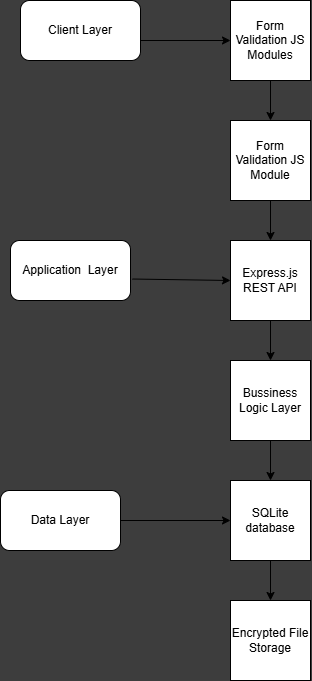

The diagram above was exported from draw.io. Its source (the exported page's mxGraphModel, read from the mxfile embedded in the PNG):
<mxGraphModel dx="554" dy="434" grid="1" gridSize="10" guides="1" tooltips="1" connect="1" arrows="1" fold="1" page="1" pageScale="1" pageWidth="850" pageHeight="1100" background="#3D3D3D" math="0" shadow="0">
  <root>
    <mxCell id="0" />
    <mxCell id="1" parent="0" />
    <mxCell id="ZVT2NRzVKleBBNT9PNJ7-3" value="Form Validation JS Modules" style="whiteSpace=wrap;html=1;aspect=fixed;" vertex="1" parent="1">
      <mxGeometry x="260" y="40" width="80" height="80" as="geometry" />
    </mxCell>
    <mxCell id="ZVT2NRzVKleBBNT9PNJ7-4" value="Client Layer" style="rounded=1;whiteSpace=wrap;html=1;" vertex="1" parent="1">
      <mxGeometry x="50" y="40" width="120" height="60" as="geometry" />
    </mxCell>
    <mxCell id="ZVT2NRzVKleBBNT9PNJ7-5" value="Application&amp;nbsp; Layer" style="rounded=1;whiteSpace=wrap;html=1;" vertex="1" parent="1">
      <mxGeometry x="40" y="280" width="120" height="60" as="geometry" />
    </mxCell>
    <mxCell id="ZVT2NRzVKleBBNT9PNJ7-6" value="Form Validation JS Module" style="whiteSpace=wrap;html=1;aspect=fixed;" vertex="1" parent="1">
      <mxGeometry x="260" y="160" width="80" height="80" as="geometry" />
    </mxCell>
    <mxCell id="ZVT2NRzVKleBBNT9PNJ7-7" value="Express.js REST API" style="whiteSpace=wrap;html=1;aspect=fixed;" vertex="1" parent="1">
      <mxGeometry x="260" y="280" width="80" height="80" as="geometry" />
    </mxCell>
    <mxCell id="ZVT2NRzVKleBBNT9PNJ7-8" value="Bussiness Logic Layer" style="whiteSpace=wrap;html=1;aspect=fixed;" vertex="1" parent="1">
      <mxGeometry x="260" y="400" width="80" height="80" as="geometry" />
    </mxCell>
    <mxCell id="ZVT2NRzVKleBBNT9PNJ7-9" value="Data Layer" style="rounded=1;whiteSpace=wrap;html=1;" vertex="1" parent="1">
      <mxGeometry x="30" y="530" width="120" height="60" as="geometry" />
    </mxCell>
    <mxCell id="ZVT2NRzVKleBBNT9PNJ7-10" value="SQLite database" style="whiteSpace=wrap;html=1;aspect=fixed;" vertex="1" parent="1">
      <mxGeometry x="260" y="520" width="80" height="80" as="geometry" />
    </mxCell>
    <mxCell id="ZVT2NRzVKleBBNT9PNJ7-11" value="Encrypted File Storage" style="whiteSpace=wrap;html=1;aspect=fixed;" vertex="1" parent="1">
      <mxGeometry x="260" y="640" width="80" height="80" as="geometry" />
    </mxCell>
    <mxCell id="ZVT2NRzVKleBBNT9PNJ7-12" value="" style="endArrow=classic;html=1;rounded=0;entryX=0.5;entryY=0;entryDx=0;entryDy=0;exitX=0.5;exitY=1;exitDx=0;exitDy=0;" edge="1" parent="1" source="ZVT2NRzVKleBBNT9PNJ7-3" target="ZVT2NRzVKleBBNT9PNJ7-6">
      <mxGeometry width="50" height="50" relative="1" as="geometry">
        <mxPoint x="370" y="170" as="sourcePoint" />
        <mxPoint x="420" y="120" as="targetPoint" />
      </mxGeometry>
    </mxCell>
    <mxCell id="ZVT2NRzVKleBBNT9PNJ7-13" value="" style="endArrow=classic;html=1;rounded=0;entryX=0;entryY=0.5;entryDx=0;entryDy=0;" edge="1" parent="1" target="ZVT2NRzVKleBBNT9PNJ7-3">
      <mxGeometry width="50" height="50" relative="1" as="geometry">
        <mxPoint x="170" y="80" as="sourcePoint" />
        <mxPoint x="220" y="30" as="targetPoint" />
      </mxGeometry>
    </mxCell>
    <mxCell id="ZVT2NRzVKleBBNT9PNJ7-14" value="" style="endArrow=classic;html=1;rounded=0;entryX=0.5;entryY=0;entryDx=0;entryDy=0;exitX=0.5;exitY=1;exitDx=0;exitDy=0;" edge="1" parent="1" source="ZVT2NRzVKleBBNT9PNJ7-10" target="ZVT2NRzVKleBBNT9PNJ7-11">
      <mxGeometry width="50" height="50" relative="1" as="geometry">
        <mxPoint x="375" y="640" as="sourcePoint" />
        <mxPoint x="425" y="590" as="targetPoint" />
      </mxGeometry>
    </mxCell>
    <mxCell id="ZVT2NRzVKleBBNT9PNJ7-15" value="" style="endArrow=classic;html=1;rounded=0;entryX=0;entryY=0.5;entryDx=0;entryDy=0;" edge="1" parent="1" source="ZVT2NRzVKleBBNT9PNJ7-9" target="ZVT2NRzVKleBBNT9PNJ7-10">
      <mxGeometry width="50" height="50" relative="1" as="geometry">
        <mxPoint x="153" y="558" as="sourcePoint" />
        <mxPoint x="210" y="490" as="targetPoint" />
      </mxGeometry>
    </mxCell>
    <mxCell id="ZVT2NRzVKleBBNT9PNJ7-16" value="" style="endArrow=classic;html=1;rounded=0;entryX=0.5;entryY=0;entryDx=0;entryDy=0;exitX=0.5;exitY=1;exitDx=0;exitDy=0;" edge="1" parent="1" source="ZVT2NRzVKleBBNT9PNJ7-8" target="ZVT2NRzVKleBBNT9PNJ7-10">
      <mxGeometry width="50" height="50" relative="1" as="geometry">
        <mxPoint x="375" y="500" as="sourcePoint" />
        <mxPoint x="425" y="450" as="targetPoint" />
      </mxGeometry>
    </mxCell>
    <mxCell id="ZVT2NRzVKleBBNT9PNJ7-17" value="" style="endArrow=classic;html=1;rounded=0;entryX=0.5;entryY=0;entryDx=0;entryDy=0;exitX=0.5;exitY=1;exitDx=0;exitDy=0;" edge="1" parent="1" source="ZVT2NRzVKleBBNT9PNJ7-7" target="ZVT2NRzVKleBBNT9PNJ7-8">
      <mxGeometry width="50" height="50" relative="1" as="geometry">
        <mxPoint x="375" y="410" as="sourcePoint" />
        <mxPoint x="425" y="360" as="targetPoint" />
      </mxGeometry>
    </mxCell>
    <mxCell id="ZVT2NRzVKleBBNT9PNJ7-18" value="" style="endArrow=classic;html=1;rounded=0;entryX=0;entryY=0.5;entryDx=0;entryDy=0;exitX=1.016;exitY=0.642;exitDx=0;exitDy=0;exitPerimeter=0;" edge="1" parent="1" source="ZVT2NRzVKleBBNT9PNJ7-5" target="ZVT2NRzVKleBBNT9PNJ7-7">
      <mxGeometry width="50" height="50" relative="1" as="geometry">
        <mxPoint x="170" y="320" as="sourcePoint" />
        <mxPoint x="230" y="280" as="targetPoint" />
      </mxGeometry>
    </mxCell>
    <mxCell id="ZVT2NRzVKleBBNT9PNJ7-19" value="" style="endArrow=classic;html=1;rounded=0;entryX=0.5;entryY=0;entryDx=0;entryDy=0;exitX=0.5;exitY=1;exitDx=0;exitDy=0;" edge="1" parent="1" source="ZVT2NRzVKleBBNT9PNJ7-6" target="ZVT2NRzVKleBBNT9PNJ7-7">
      <mxGeometry width="50" height="50" relative="1" as="geometry">
        <mxPoint x="380" y="290" as="sourcePoint" />
        <mxPoint x="430" y="240" as="targetPoint" />
      </mxGeometry>
    </mxCell>
  </root>
</mxGraphModel>